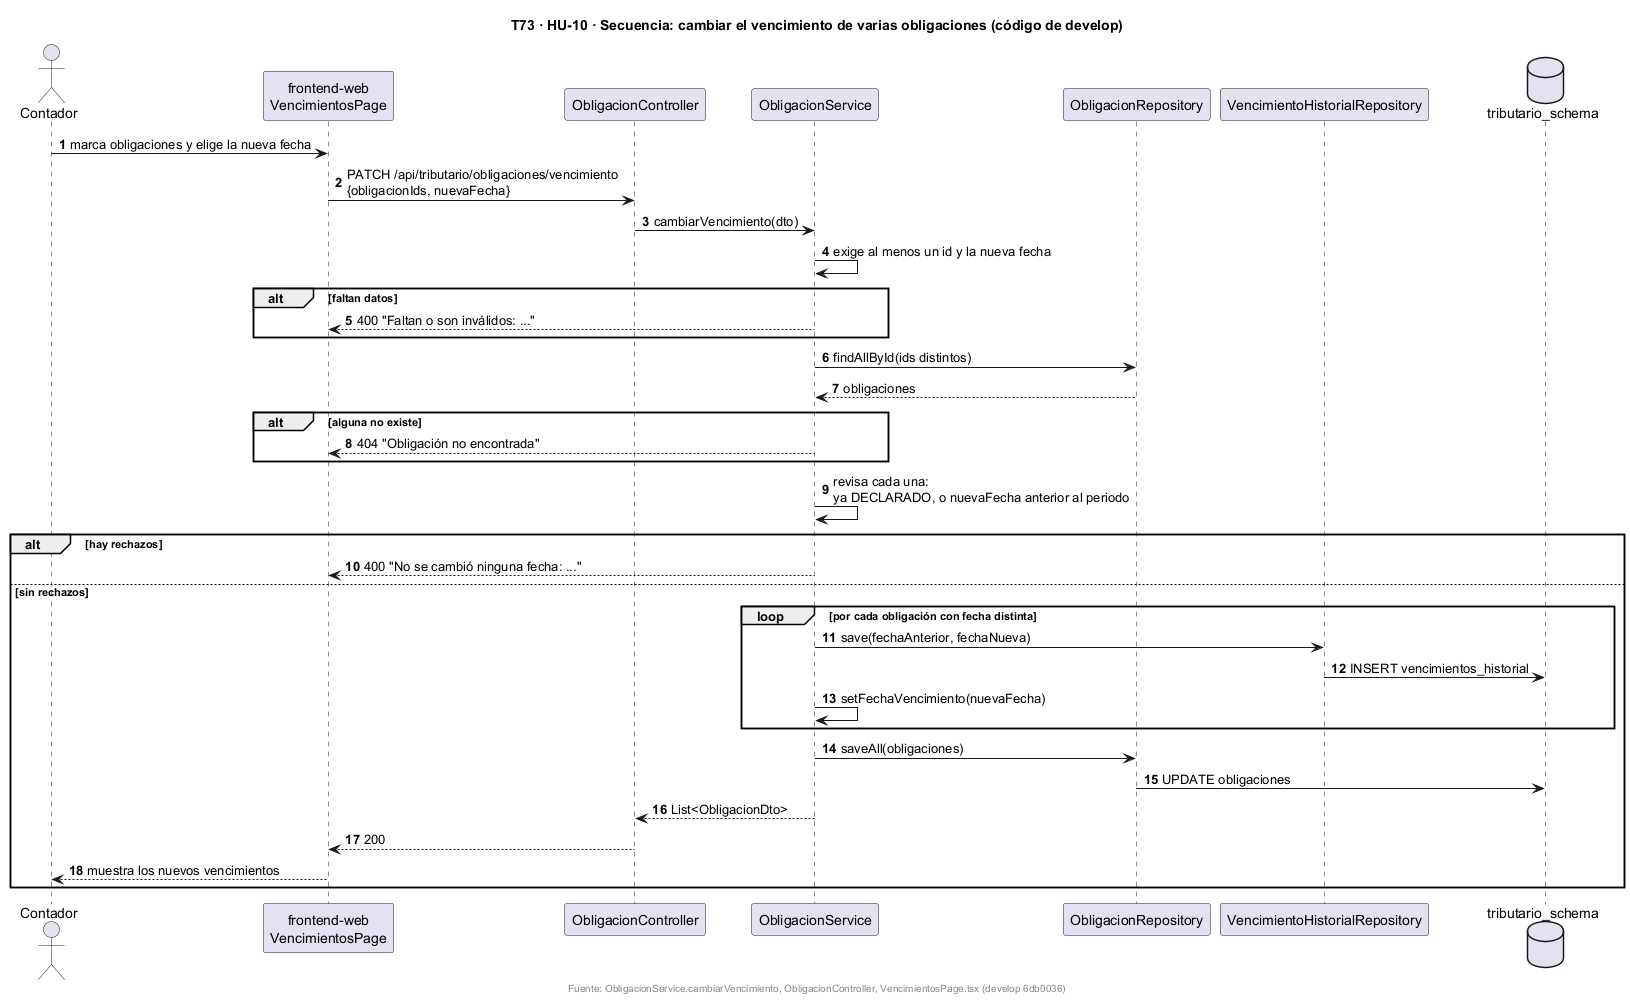

The diagram above was rendered by PlantUML. Its source (embedded in the PNG):
@startuml
title T73 · HU-10 · Secuencia: cambiar el vencimiento de varias obligaciones (código de develop)
skinparam shadowing false
autonumber

actor "Contador" as U
participant "frontend-web\nVencimientosPage" as FE
participant "ObligacionController" as OC
participant "ObligacionService" as OS
participant "ObligacionRepository" as OR
participant "VencimientoHistorialRepository" as HR
database "tributario_schema" as DB

U -> FE : marca obligaciones y elige la nueva fecha
FE -> OC : PATCH /api/tributario/obligaciones/vencimiento\n{obligacionIds, nuevaFecha}
OC -> OS : cambiarVencimiento(dto)
OS -> OS : exige al menos un id y la nueva fecha
alt faltan datos
  OS --> FE : 400 "Faltan o son inválidos: ..."
end
OS -> OR : findAllById(ids distintos)
OR --> OS : obligaciones
alt alguna no existe
  OS --> FE : 404 "Obligación no encontrada"
end
OS -> OS : revisa cada una:\nya DECLARADO, o nuevaFecha anterior al periodo
alt hay rechazos
  OS --> FE : 400 "No se cambió ninguna fecha: ..."
else sin rechazos
  loop por cada obligación con fecha distinta
    OS -> HR : save(fechaAnterior, fechaNueva)
    HR -> DB : INSERT vencimientos_historial
    OS -> OS : setFechaVencimiento(nuevaFecha)
  end
  OS -> OR : saveAll(obligaciones)
  OR -> DB : UPDATE obligaciones
  OS --> OC : List<ObligacionDto>
  OC --> FE : 200
  FE --> U : muestra los nuevos vencimientos
end

footer Fuente: ObligacionService.cambiarVencimiento, ObligacionController, VencimientosPage.tsx (develop 6db0036)
@enduml